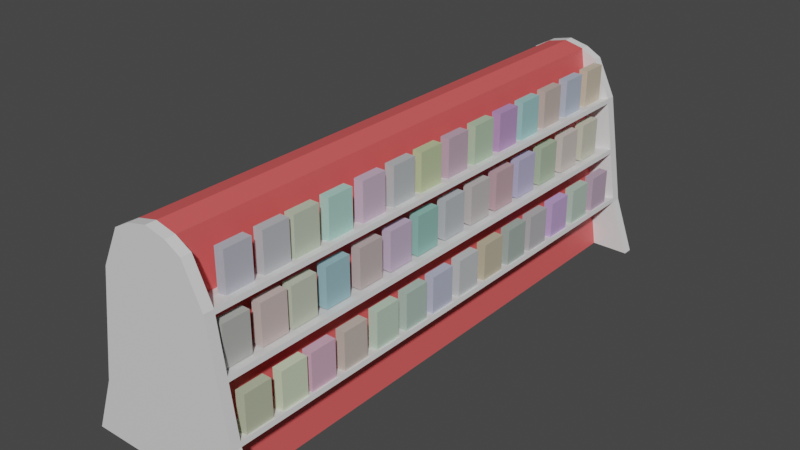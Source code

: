 # Source: aisle_01.blend  (saved by Blender 3.3.6; exported with 4.5.12 LTS)
import bpy
from mathutils import Matrix  # noqa: F401  (used for matrix-valued properties, if any)

bpy.ops.wm.read_factory_settings(use_empty=True)
scene = bpy.context.scene
scene.name = 'Scene'

# ---- collections
col_collection = bpy.data.collections.new('Collection'); scene.collection.children.link(col_collection)

# ---- materials (node trees are filled in below, after node groups)
mat_red = bpy.data.materials.new('Red')
mat_red.alpha_threshold = 0.0
mat_red.use_transparent_shadow = False
mat_red.roughness = 0.5
mat_red.line_color = (0.0, 0.0, 0.0, 1.0)
mat_white = bpy.data.materials.new('White')
mat_white.use_transparent_shadow = False
mat_material = bpy.data.materials.new('Material')
mat_material.use_transparent_shadow = False

# ---- material node trees
mat_red.use_nodes = True; mat_red.node_tree.nodes.clear()
_N = mat_red.node_tree.nodes; _L = mat_red.node_tree.links
n0 = _N.new('ShaderNodeOutputMaterial'); n0.name = 'Material Output'; n0.location = (300, 300)
n1 = _N.new('ShaderNodeBsdfPrincipled'); n1.name = 'Principled BSDF'; n1.location = (10, 300)
n1.distribution = 'GGX'
n1.subsurface_method = 'RANDOM_WALK_SKIN'
n1.inputs[0].default_value = (0.8, 0.1081, 0.1081, 1.0)
n1.inputs[3].default_value = 1.45
n1.inputs[27].default_value = (0.0, 0.0, 0.0, 1.0)
n1.inputs[28].default_value = 1.0
_L.new(n1.outputs[0], n0.inputs[0])
n0.is_active_output = True
mat_white.use_nodes = True; mat_white.node_tree.nodes.clear()
_N = mat_white.node_tree.nodes; _L = mat_white.node_tree.links
n0 = _N.new('ShaderNodeBsdfPrincipled'); n0.name = 'Principled BSDF'; n0.location = (10, 300)
n0.distribution = 'GGX'
n0.subsurface_method = 'RANDOM_WALK_SKIN'
n0.inputs[3].default_value = 1.45
n0.inputs[27].default_value = (0.0, 0.0, 0.0, 1.0)
n0.inputs[28].default_value = 1.0
n1 = _N.new('ShaderNodeOutputMaterial'); n1.name = 'Material Output'; n1.location = (300, 300)
_L.new(n0.outputs[0], n1.inputs[0])
n1.is_active_output = True
mat_material.use_nodes = True; mat_material.node_tree.nodes.clear()
_N = mat_material.node_tree.nodes; _L = mat_material.node_tree.links
n0 = _N.new('ShaderNodeBsdfPrincipled'); n0.name = 'Principled BSDF'; n0.location = (10, 300)
n0.distribution = 'GGX'
n0.subsurface_method = 'RANDOM_WALK_SKIN'
n0.inputs[3].default_value = 1.45
n0.inputs[27].default_value = (0.0, 0.0, 0.0, 1.0)
n0.inputs[28].default_value = 1.0
n1 = _N.new('ShaderNodeOutputMaterial'); n1.name = 'Material Output'; n1.location = (300, 300)
n2 = _N.new('ShaderNodeObjectInfo'); n2.name = 'Object Info'; n2.location = (-509, 145)
n3 = _N.new('ShaderNodeTexNoise'); n3.name = 'Noise Texture'; n3.location = (-271, 211)
_L.new(n0.outputs[0], n1.inputs[0])
_L.new(n3.outputs[1], n0.inputs[0])
_L.new(n2.outputs[0], n3.inputs[0])
n1.is_active_output = True

# ---- world
world_world = bpy.data.worlds.new('World'); scene.world = world_world
world_world.use_nodes = True; world_world.node_tree.nodes.clear()
_N = world_world.node_tree.nodes; _L = world_world.node_tree.links
n0 = _N.new('ShaderNodeOutputWorld'); n0.name = 'World Output'; n0.location = (300, 300)
n1 = _N.new('ShaderNodeBackground'); n1.name = 'Background'; n1.location = (10, 300)
n1.inputs[0].default_value = (0.05088, 0.05088, 0.05088, 1.0)
_L.new(n1.outputs[0], n0.inputs[0])
n0.is_active_output = True
world_world.color = (0.05088, 0.05088, 0.05088)
world_world.use_sun_shadow = False
world_world.sun_shadow_jitter_overblur = 0.0

# ---- meshes
me_cube_001 = bpy.data.meshes.new('Cube.001')
me_cube_001.from_pydata([(1.019, 5.0, 2.12), (1.032, 5.0, 2.035), (1.175, 5.0, 1.12), (1.188, 5.0, 1.035), (1.0, -5.0, -1.0), (0.375, -5.0, 3.0), (1.0, 5.0, -1.0), (0.375, 5.0, 3.0), (0.0, 5.0, -1.0), (0.0, 5.0, 3.088), (0.0, -5.0, -1.0), (0.0, -5.0, 3.088), (1.344, 5.0, 0.0347), (1.019, -5.0, 2.12), (1.331, -5.0, 0.1197), (0.5379, -5.0, 1.958), (0.5246, -5.0, 2.042), (0.8504, 5.0, -0.04249), (0.8371, 5.0, 0.04249), (0.6941, 5.0, 0.9575), (0.6809, 5.0, 1.042), (0.5379, 5.0, 1.958), (0.5246, 5.0, 2.042), (0.6941, -5.0, 0.9575), (0.6809, -5.0, 1.042), (0.8504, -5.0, -0.04249), (0.8371, -5.0, 0.04249), (1.331, 5.0, 0.1197), (1.175, -5.0, 1.12), (1.344, -5.187, 0.0347), (1.344, -5.0, 0.0347), (1.175, -5.187, 1.12), (1.188, -5.0, 1.035), (1.032, -5.0, 2.035), (1.175, 5.187, 1.12), (1.331, 5.187, 0.1197), (0.0, 5.187, 3.088), (0.375, 5.187, 3.0), (0.0, -5.187, -1.0), (1.0, -5.187, -1.0), (1.0, 5.187, -1.0), (0.0, 5.187, -1.0), (0.375, -5.187, 3.0), (0.0, -5.187, 3.088), (0.8504, -5.187, -0.04249), (0.8371, -5.187, 0.04249), (0.0, -5.187, 0.0425), (0.0, -5.187, -0.0425), (0.6941, -5.187, 0.9575), (0.6809, -5.187, 1.042), (0.0, -5.187, 1.042), (0.0, -5.187, 0.9575), (0.5379, -5.187, 1.958), (0.5246, -5.187, 2.042), (0.0, -5.187, 2.042), (0.0, -5.187, 1.958), (0.8504, 5.187, -0.04249), (0.8371, 5.187, 0.04249), (0.6941, 5.187, 0.9575), (0.6809, 5.187, 1.042), (0.5379, 5.187, 1.958), (0.5246, 5.187, 2.042), (0.0, 5.187, -0.0425), (0.0, 5.187, 0.0425), (0.0, 5.187, 0.9575), (0.0, 5.187, 1.042), (0.0, 5.187, 1.958), (0.0, 5.187, 2.042), (1.032, -5.187, 2.035), (1.344, 5.187, 0.0347), (1.331, -5.187, 0.1197), (1.188, -5.187, 1.035), (1.718, 5.187, -1.0), (1.718, 5.0, -1.0), (1.718, -5.187, -1.0), (1.718, -5.0, -1.0), (1.019, -5.187, 2.12), (0.6679, -5.0, 2.836), (0.6679, -5.187, 2.836), (0.6679, 5.187, 2.836), (0.6679, 5.0, 2.836), (1.019, 5.187, 2.12), (1.188, 5.187, 1.035), (1.032, 5.187, 2.035)], [], [(26, 23, 32, 14), (61, 37, 79, 81), (19, 18, 27, 3), (22, 7, 5, 16), (8, 6, 4, 10), (60, 61, 81, 83), (7, 9, 11, 5), (45, 44, 29, 70), (9, 7, 37, 36), (27, 14, 30, 12), (58, 59, 34, 82), (6, 17, 25, 4), (18, 19, 23, 26), (7, 22, 0, 80), (15, 16, 13, 33), (5, 11, 43, 42), (42, 53, 76, 78), (19, 20, 2, 3), (21, 22, 0, 1), (56, 57, 35, 69), (6, 8, 41, 40), (52, 49, 31, 68), (20, 21, 15, 24), (2, 28, 32, 3), (0, 13, 33, 1), (17, 18, 27, 12), (22, 16, 13, 0), (20, 24, 28, 2), (18, 26, 14, 27), (15, 21, 1, 33), (26, 25, 30, 14), (23, 19, 3, 32), (25, 17, 12, 30), (65, 66, 60, 59), (45, 48, 51, 46), (63, 64, 58, 57), (39, 44, 47, 38), (41, 62, 56, 40), (49, 52, 55, 50), (53, 42, 43, 54), (67, 36, 37, 61), (45, 46, 47, 44), (49, 50, 51, 48), (53, 54, 55, 52), (63, 57, 56, 62), (65, 59, 58, 64), (67, 61, 60, 66), (10, 4, 39, 38), (37, 7, 80, 79), (59, 60, 83, 34), (16, 5, 77, 13), (1, 2, 34, 83), (2, 3, 82, 34), (75, 30, 29, 74), (30, 14, 70, 29), (12, 73, 72, 69), (27, 12, 69, 35), (14, 32, 71, 70), (3, 27, 35, 82), (80, 0, 81, 79), (33, 13, 76, 68), (13, 77, 78, 76), (32, 28, 31, 71), (28, 33, 68, 31), (0, 1, 83, 81), (6, 40, 72, 73), (49, 48, 71, 31), (57, 58, 82, 35), (17, 6, 73, 12), (39, 4, 75, 74), (48, 45, 70, 71), (4, 25, 30, 75), (5, 42, 78, 77), (40, 56, 69, 72), (21, 20, 2, 1), (53, 52, 68, 76), (44, 39, 74, 29), (23, 24, 28, 32), (24, 15, 33, 28)])
me_cube_001.polygons.foreach_set('material_index', [1, 1, 1, 0, 0, 1, 0, 1, 1, 1, 1, 0, 0, 1, 0, 1, 1, 0, 0, 1, 0, 1, 0, 1, 1, 0, 1, 1, 1, 1, 0, 1, 1, 1, 1, 1, 1, 1, 1, 1, 1, 1, 1, 1, 1, 1, 1, 0, 1, 1, 1, 1, 1, 1, 1, 1, 1, 1, 1, 1, 1, 1, 1, 1, 1, 0, 1, 1, 1, 0, 1, 1, 1, 1, 1, 1, 1, 0, 1])
_uv = me_cube_001.uv_layers.new(name='UVMap')
_uv.uv.foreach_set('vector', [0.4402, 0.75, 0.4973, 0.75, 0.4973, 0.75, 0.4402, 0.75, 0.5652, 0.5, 0.625, 0.5, 0.6122, 0.5, 0.5652, 0.5, 0.4973, 0.5, 0.4402, 0.5, 0.4402, 0.5, 0.4973, 0.5, 0.5652, 0.5, 0.625, 0.5, 0.625, 0.75, 0.5652, 0.75, 0.25, 0.5, 0.375, 0.5, 0.375, 0.75, 0.25, 0.75, 0.5598, 0.5, 0.5652, 0.5, 0.5652, 0.5, 0.5598, 0.5, 0.625, 0.5, 0.75, 0.5, 0.75, 0.75, 0.625, 0.75, 0.4402, 0.75, 0.4348, 0.75, 0.4348, 0.75, 0.4402, 0.75, 0.75, 0.5, 0.625, 0.5, 0.625, 0.5, 0.75, 0.5, 0.4402, 0.5, 0.4402, 0.75, 0.4348, 0.75, 0.4348, 0.5, 0.4973, 0.5, 0.5027, 0.5, 0.5027, 0.5, 0.4973, 0.5, 0.375, 0.5, 0.4348, 0.5, 0.4348, 0.75, 0.375, 0.75, 0.4402, 0.5, 0.4973, 0.5, 0.4973, 0.75, 0.4402, 0.75, 0.625, 0.5, 0.5652, 0.5, 0.5652, 0.5, 0.6122, 0.5, 0.5598, 0.75, 0.5652, 0.75, 0.5652, 0.75, 0.5598, 0.75, 0.625, 0.75, 0.75, 0.75, 0.75, 0.75, 0.625, 0.75, 0.625, 0.75, 0.5652, 0.75, 0.5652, 0.75, 0.6122, 0.75, 0.4973, 0.5, 0.5027, 0.5, 0.5027, 0.5, 0.4973, 0.5, 0.5598, 0.5, 0.5652, 0.5, 0.5652, 0.5, 0.5598, 0.5, 0.4348, 0.5, 0.4402, 0.5, 0.4402, 0.5, 0.4348, 0.5, 0.375, 0.5, 0.25, 0.5, 0.25, 0.5, 0.375, 0.5, 0.5598, 0.75, 0.5027, 0.75, 0.5027, 0.75, 0.5598, 0.75, 0.5027, 0.5, 0.5598, 0.5, 0.5598, 0.75, 0.5027, 0.75, 0.5027, 0.5, 0.5027, 0.75, 0.4973, 0.75, 0.4973, 0.5, 0.5652, 0.5, 0.5652, 0.75, 0.5598, 0.75, 0.5598, 0.5, 0.4348, 0.5, 0.4402, 0.5, 0.4402, 0.5, 0.4348, 0.5, 0.5652, 0.5, 0.5652, 0.75, 0.5652, 0.75, 0.5652, 0.5, 0.5027, 0.5, 0.5027, 0.75, 0.5027, 0.75, 0.5027, 0.5, 0.4402, 0.5, 0.4402, 0.75, 0.4402, 0.75, 0.4402, 0.5, 0.5598, 0.75, 0.5598, 0.5, 0.5598, 0.5, 0.5598, 0.75, 0.4402, 0.75, 0.4348, 0.75, 0.4348, 0.75, 0.4402, 0.75, 0.4973, 0.75, 0.4973, 0.5, 0.4973, 0.5, 0.4973, 0.75, 0.4348, 0.75, 0.4348, 0.5, 0.4348, 0.5, 0.4348, 0.75, 0.5027, 0.375, 0.5598, 0.375, 0.5598, 0.5, 0.5027, 0.5, 0.4402, 0.75, 0.4973, 0.75, 0.4973, 0.875, 0.4402, 0.875, 0.4402, 0.375, 0.4973, 0.375, 0.4973, 0.5, 0.4402, 0.5, 0.375, 0.75, 0.4348, 0.75, 0.4348, 0.875, 0.375, 0.875, 0.375, 0.375, 0.4348, 0.375, 0.4348, 0.5, 0.375, 0.5, 0.5027, 0.75, 0.5598, 0.75, 0.5598, 0.875, 0.5027, 0.875, 0.5652, 0.75, 0.625, 0.75, 0.625, 0.875, 0.5652, 0.875, 0.5652, 0.375, 0.625, 0.375, 0.625, 0.5, 0.5652, 0.5, 0.4402, 0.75, 0.4402, 0.875, 0.4348, 0.875, 0.4348, 0.75, 0.5027, 0.75, 0.5027, 0.875, 0.4973, 0.875, 0.4973, 0.75, 0.5652, 0.75, 0.5652, 0.875, 0.5598, 0.875, 0.5598, 0.75, 0.4402, 0.375, 0.4402, 0.5, 0.4348, 0.5, 0.4348, 0.375, 0.5027, 0.375, 0.5027, 0.5, 0.4973, 0.5, 0.4973, 0.375, 0.5652, 0.375, 0.5652, 0.5, 0.5598, 0.5, 0.5598, 0.375, 0.25, 0.75, 0.375, 0.75, 0.375, 0.75, 0.25, 0.75, 0.625, 0.5, 0.625, 0.5, 0.6122, 0.5, 0.6122, 0.5, 0.5027, 0.5, 0.5598, 0.5, 0.5598, 0.5, 0.5027, 0.5, 0.5652, 0.75, 0.625, 0.75, 0.6122, 0.75, 0.5652, 0.75, 0.5598, 0.5, 0.5027, 0.5, 0.5027, 0.5, 0.5598, 0.5, 0.5027, 0.5, 0.4973, 0.5, 0.4973, 0.5, 0.5027, 0.5, 0.375, 0.75, 0.4348, 0.75, 0.4348, 0.75, 0.375, 0.75, 0.4348, 0.75, 0.4402, 0.75, 0.4402, 0.75, 0.4348, 0.75, 0.4348, 0.5, 0.375, 0.5, 0.375, 0.5, 0.4348, 0.5, 0.4402, 0.5, 0.4348, 0.5, 0.4348, 0.5, 0.4402, 0.5, 0.4402, 0.75, 0.4973, 0.75, 0.4973, 0.75, 0.4402, 0.75, 0.4973, 0.5, 0.4402, 0.5, 0.4402, 0.5, 0.4973, 0.5, 0.6122, 0.5, 0.5652, 0.5, 0.5652, 0.5, 0.6122, 0.5, 0.5598, 0.75, 0.5652, 0.75, 0.5652, 0.75, 0.5598, 0.75, 0.5652, 0.75, 0.6122, 0.75, 0.6122, 0.75, 0.5652, 0.75, 0.4973, 0.75, 0.5027, 0.75, 0.5027, 0.75, 0.4973, 0.75, 0.5027, 0.75, 0.5598, 0.75, 0.5598, 0.75, 0.5027, 0.75, 0.5652, 0.5, 0.5598, 0.5, 0.5598, 0.5, 0.5652, 0.5, 0.375, 0.5, 0.375, 0.5, 0.375, 0.5, 0.375, 0.5, 0.5027, 0.75, 0.4973, 0.75, 0.4973, 0.75, 0.5027, 0.75, 0.4402, 0.5, 0.4973, 0.5, 0.4973, 0.5, 0.4402, 0.5, 0.4348, 0.5, 0.375, 0.5, 0.375, 0.5, 0.4348, 0.5, 0.375, 0.75, 0.375, 0.75, 0.375, 0.75, 0.375, 0.75, 0.4973, 0.75, 0.4402, 0.75, 0.4402, 0.75, 0.4973, 0.75, 0.375, 0.75, 0.4348, 0.75, 0.4348, 0.75, 0.375, 0.75, 0.625, 0.75, 0.625, 0.75, 0.6122, 0.75, 0.6122, 0.75, 0.375, 0.5, 0.4348, 0.5, 0.4348, 0.5, 0.375, 0.5, 0.5598, 0.5, 0.5027, 0.5, 0.5027, 0.5, 0.5598, 0.5, 0.5652, 0.75, 0.5598, 0.75, 0.5598, 0.75, 0.5652, 0.75, 0.4348, 0.75, 0.375, 0.75, 0.375, 0.75, 0.4348, 0.75, 0.4973, 0.75, 0.5027, 0.75, 0.5027, 0.75, 0.4973, 0.75, 0.5027, 0.75, 0.5598, 0.75, 0.5598, 0.75, 0.5027, 0.75])
me_cube_001.materials.append(mat_red)
me_cube_001.materials.append(mat_white)
me_cube_001.update()
me_cube_002 = bpy.data.meshes.new('Cube.002')
me_cube_002.from_pydata([(-0.08861, -0.2559, -0.3592), (-0.08861, -0.2559, 0.3592), (-0.08861, 0.2559, -0.3592), (-0.08861, 0.2559, 0.3592), (0.08861, -0.2559, -0.3592), (0.08861, -0.2559, 0.3592), (0.08861, 0.2559, -0.3592), (0.08861, 0.2559, 0.3592)], [], [(0, 1, 3, 2), (2, 3, 7, 6), (6, 7, 5, 4), (4, 5, 1, 0), (2, 6, 4, 0), (7, 3, 1, 5)])
_uv = me_cube_002.uv_layers.new(name='UVMap')
_uv.uv.foreach_set('vector', [0.375, 0.0, 0.625, 0.0, 0.625, 0.25, 0.375, 0.25, 0.375, 0.25, 0.625, 0.25, 0.625, 0.5, 0.375, 0.5, 0.375, 0.5, 0.625, 0.5, 0.625, 0.75, 0.375, 0.75, 0.375, 0.75, 0.625, 0.75, 0.625, 1.0, 0.375, 1.0, 0.125, 0.5, 0.375, 0.5, 0.375, 0.75, 0.125, 0.75, 0.625, 0.5, 0.875, 0.5, 0.875, 0.75, 0.625, 0.75])
me_cube_002.materials.append(mat_material)
me_cube_002.update()
me_cube_003 = bpy.data.meshes.new('Cube.003')
me_cube_003.from_pydata([(-0.08861, -0.2559, -0.3592), (-0.08861, -0.2559, 0.3592), (-0.08861, 0.2559, -0.3592), (-0.08861, 0.2559, 0.3592), (0.08861, -0.2559, -0.3592), (0.08861, -0.2559, 0.3592), (0.08861, 0.2559, -0.3592), (0.08861, 0.2559, 0.3592)], [], [(0, 1, 3, 2), (2, 3, 7, 6), (6, 7, 5, 4), (4, 5, 1, 0), (2, 6, 4, 0), (7, 3, 1, 5)])
_uv = me_cube_003.uv_layers.new(name='UVMap')
_uv.uv.foreach_set('vector', [0.375, 0.0, 0.625, 0.0, 0.625, 0.25, 0.375, 0.25, 0.375, 0.25, 0.625, 0.25, 0.625, 0.5, 0.375, 0.5, 0.375, 0.5, 0.625, 0.5, 0.625, 0.75, 0.375, 0.75, 0.375, 0.75, 0.625, 0.75, 0.625, 1.0, 0.375, 1.0, 0.125, 0.5, 0.375, 0.5, 0.375, 0.75, 0.125, 0.75, 0.625, 0.5, 0.875, 0.5, 0.875, 0.75, 0.625, 0.75])
me_cube_003.materials.append(mat_material)
me_cube_003.update()
me_cube_004 = bpy.data.meshes.new('Cube.004')
me_cube_004.from_pydata([(-0.08861, -0.2559, -0.3592), (-0.08861, -0.2559, 0.3592), (-0.08861, 0.2559, -0.3592), (-0.08861, 0.2559, 0.3592), (0.08861, -0.2559, -0.3592), (0.08861, -0.2559, 0.3592), (0.08861, 0.2559, -0.3592), (0.08861, 0.2559, 0.3592)], [], [(0, 1, 3, 2), (2, 3, 7, 6), (6, 7, 5, 4), (4, 5, 1, 0), (2, 6, 4, 0), (7, 3, 1, 5)])
_uv = me_cube_004.uv_layers.new(name='UVMap')
_uv.uv.foreach_set('vector', [0.375, 0.0, 0.625, 0.0, 0.625, 0.25, 0.375, 0.25, 0.375, 0.25, 0.625, 0.25, 0.625, 0.5, 0.375, 0.5, 0.375, 0.5, 0.625, 0.5, 0.625, 0.75, 0.375, 0.75, 0.375, 0.75, 0.625, 0.75, 0.625, 1.0, 0.375, 1.0, 0.125, 0.5, 0.375, 0.5, 0.375, 0.75, 0.125, 0.75, 0.625, 0.5, 0.875, 0.5, 0.875, 0.75, 0.625, 0.75])
me_cube_004.materials.append(mat_material)
me_cube_004.update()
me_cube_005 = bpy.data.meshes.new('Cube.005')
me_cube_005.from_pydata([(-0.08861, -0.2559, -0.3592), (-0.08861, -0.2559, 0.3592), (-0.08861, 0.2559, -0.3592), (-0.08861, 0.2559, 0.3592), (0.08861, -0.2559, -0.3592), (0.08861, -0.2559, 0.3592), (0.08861, 0.2559, -0.3592), (0.08861, 0.2559, 0.3592)], [], [(0, 1, 3, 2), (2, 3, 7, 6), (6, 7, 5, 4), (4, 5, 1, 0), (2, 6, 4, 0), (7, 3, 1, 5)])
_uv = me_cube_005.uv_layers.new(name='UVMap')
_uv.uv.foreach_set('vector', [0.375, 0.0, 0.625, 0.0, 0.625, 0.25, 0.375, 0.25, 0.375, 0.25, 0.625, 0.25, 0.625, 0.5, 0.375, 0.5, 0.375, 0.5, 0.625, 0.5, 0.625, 0.75, 0.375, 0.75, 0.375, 0.75, 0.625, 0.75, 0.625, 1.0, 0.375, 1.0, 0.125, 0.5, 0.375, 0.5, 0.375, 0.75, 0.125, 0.75, 0.625, 0.5, 0.875, 0.5, 0.875, 0.75, 0.625, 0.75])
me_cube_005.materials.append(mat_material)
me_cube_005.update()
me_cube_006 = bpy.data.meshes.new('Cube.006')
me_cube_006.from_pydata([(-0.08861, -0.2559, -0.3592), (-0.08861, -0.2559, 0.3592), (-0.08861, 0.2559, -0.3592), (-0.08861, 0.2559, 0.3592), (0.08861, -0.2559, -0.3592), (0.08861, -0.2559, 0.3592), (0.08861, 0.2559, -0.3592), (0.08861, 0.2559, 0.3592)], [], [(0, 1, 3, 2), (2, 3, 7, 6), (6, 7, 5, 4), (4, 5, 1, 0), (2, 6, 4, 0), (7, 3, 1, 5)])
_uv = me_cube_006.uv_layers.new(name='UVMap')
_uv.uv.foreach_set('vector', [0.375, 0.0, 0.625, 0.0, 0.625, 0.25, 0.375, 0.25, 0.375, 0.25, 0.625, 0.25, 0.625, 0.5, 0.375, 0.5, 0.375, 0.5, 0.625, 0.5, 0.625, 0.75, 0.375, 0.75, 0.375, 0.75, 0.625, 0.75, 0.625, 1.0, 0.375, 1.0, 0.125, 0.5, 0.375, 0.5, 0.375, 0.75, 0.125, 0.75, 0.625, 0.5, 0.875, 0.5, 0.875, 0.75, 0.625, 0.75])
me_cube_006.materials.append(mat_material)
me_cube_006.update()
me_cube_007 = bpy.data.meshes.new('Cube.007')
me_cube_007.from_pydata([(-0.08861, -0.2559, -0.3592), (-0.08861, -0.2559, 0.3592), (-0.08861, 0.2559, -0.3592), (-0.08861, 0.2559, 0.3592), (0.08861, -0.2559, -0.3592), (0.08861, -0.2559, 0.3592), (0.08861, 0.2559, -0.3592), (0.08861, 0.2559, 0.3592)], [], [(0, 1, 3, 2), (2, 3, 7, 6), (6, 7, 5, 4), (4, 5, 1, 0), (2, 6, 4, 0), (7, 3, 1, 5)])
_uv = me_cube_007.uv_layers.new(name='UVMap')
_uv.uv.foreach_set('vector', [0.375, 0.0, 0.625, 0.0, 0.625, 0.25, 0.375, 0.25, 0.375, 0.25, 0.625, 0.25, 0.625, 0.5, 0.375, 0.5, 0.375, 0.5, 0.625, 0.5, 0.625, 0.75, 0.375, 0.75, 0.375, 0.75, 0.625, 0.75, 0.625, 1.0, 0.375, 1.0, 0.125, 0.5, 0.375, 0.5, 0.375, 0.75, 0.125, 0.75, 0.625, 0.5, 0.875, 0.5, 0.875, 0.75, 0.625, 0.75])
me_cube_007.materials.append(mat_material)
me_cube_007.update()
me_cube_008 = bpy.data.meshes.new('Cube.008')
me_cube_008.from_pydata([(-0.08861, -0.2559, -0.3592), (-0.08861, -0.2559, 0.3592), (-0.08861, 0.2559, -0.3592), (-0.08861, 0.2559, 0.3592), (0.08861, -0.2559, -0.3592), (0.08861, -0.2559, 0.3592), (0.08861, 0.2559, -0.3592), (0.08861, 0.2559, 0.3592)], [], [(0, 1, 3, 2), (2, 3, 7, 6), (6, 7, 5, 4), (4, 5, 1, 0), (2, 6, 4, 0), (7, 3, 1, 5)])
_uv = me_cube_008.uv_layers.new(name='UVMap')
_uv.uv.foreach_set('vector', [0.375, 0.0, 0.625, 0.0, 0.625, 0.25, 0.375, 0.25, 0.375, 0.25, 0.625, 0.25, 0.625, 0.5, 0.375, 0.5, 0.375, 0.5, 0.625, 0.5, 0.625, 0.75, 0.375, 0.75, 0.375, 0.75, 0.625, 0.75, 0.625, 1.0, 0.375, 1.0, 0.125, 0.5, 0.375, 0.5, 0.375, 0.75, 0.125, 0.75, 0.625, 0.5, 0.875, 0.5, 0.875, 0.75, 0.625, 0.75])
me_cube_008.materials.append(mat_material)
me_cube_008.update()
me_cube_009 = bpy.data.meshes.new('Cube.009')
me_cube_009.from_pydata([(-0.08861, -0.2559, -0.3592), (-0.08861, -0.2559, 0.3592), (-0.08861, 0.2559, -0.3592), (-0.08861, 0.2559, 0.3592), (0.08861, -0.2559, -0.3592), (0.08861, -0.2559, 0.3592), (0.08861, 0.2559, -0.3592), (0.08861, 0.2559, 0.3592)], [], [(0, 1, 3, 2), (2, 3, 7, 6), (6, 7, 5, 4), (4, 5, 1, 0), (2, 6, 4, 0), (7, 3, 1, 5)])
_uv = me_cube_009.uv_layers.new(name='UVMap')
_uv.uv.foreach_set('vector', [0.375, 0.0, 0.625, 0.0, 0.625, 0.25, 0.375, 0.25, 0.375, 0.25, 0.625, 0.25, 0.625, 0.5, 0.375, 0.5, 0.375, 0.5, 0.625, 0.5, 0.625, 0.75, 0.375, 0.75, 0.375, 0.75, 0.625, 0.75, 0.625, 1.0, 0.375, 1.0, 0.125, 0.5, 0.375, 0.5, 0.375, 0.75, 0.125, 0.75, 0.625, 0.5, 0.875, 0.5, 0.875, 0.75, 0.625, 0.75])
me_cube_009.materials.append(mat_material)
me_cube_009.update()
me_cube_010 = bpy.data.meshes.new('Cube.010')
me_cube_010.from_pydata([(-0.08861, -0.2559, -0.3592), (-0.08861, -0.2559, 0.3592), (-0.08861, 0.2559, -0.3592), (-0.08861, 0.2559, 0.3592), (0.08861, -0.2559, -0.3592), (0.08861, -0.2559, 0.3592), (0.08861, 0.2559, -0.3592), (0.08861, 0.2559, 0.3592)], [], [(0, 1, 3, 2), (2, 3, 7, 6), (6, 7, 5, 4), (4, 5, 1, 0), (2, 6, 4, 0), (7, 3, 1, 5)])
_uv = me_cube_010.uv_layers.new(name='UVMap')
_uv.uv.foreach_set('vector', [0.375, 0.0, 0.625, 0.0, 0.625, 0.25, 0.375, 0.25, 0.375, 0.25, 0.625, 0.25, 0.625, 0.5, 0.375, 0.5, 0.375, 0.5, 0.625, 0.5, 0.625, 0.75, 0.375, 0.75, 0.375, 0.75, 0.625, 0.75, 0.625, 1.0, 0.375, 1.0, 0.125, 0.5, 0.375, 0.5, 0.375, 0.75, 0.125, 0.75, 0.625, 0.5, 0.875, 0.5, 0.875, 0.75, 0.625, 0.75])
me_cube_010.materials.append(mat_material)
me_cube_010.update()
me_cube_011 = bpy.data.meshes.new('Cube.011')
me_cube_011.from_pydata([(-0.08861, -0.2559, -0.3592), (-0.08861, -0.2559, 0.3592), (-0.08861, 0.2559, -0.3592), (-0.08861, 0.2559, 0.3592), (0.08861, -0.2559, -0.3592), (0.08861, -0.2559, 0.3592), (0.08861, 0.2559, -0.3592), (0.08861, 0.2559, 0.3592)], [], [(0, 1, 3, 2), (2, 3, 7, 6), (6, 7, 5, 4), (4, 5, 1, 0), (2, 6, 4, 0), (7, 3, 1, 5)])
_uv = me_cube_011.uv_layers.new(name='UVMap')
_uv.uv.foreach_set('vector', [0.375, 0.0, 0.625, 0.0, 0.625, 0.25, 0.375, 0.25, 0.375, 0.25, 0.625, 0.25, 0.625, 0.5, 0.375, 0.5, 0.375, 0.5, 0.625, 0.5, 0.625, 0.75, 0.375, 0.75, 0.375, 0.75, 0.625, 0.75, 0.625, 1.0, 0.375, 1.0, 0.125, 0.5, 0.375, 0.5, 0.375, 0.75, 0.125, 0.75, 0.625, 0.5, 0.875, 0.5, 0.875, 0.75, 0.625, 0.75])
me_cube_011.materials.append(mat_material)
me_cube_011.update()
me_cube_012 = bpy.data.meshes.new('Cube.012')
me_cube_012.from_pydata([(-0.08861, -0.2559, -0.3592), (-0.08861, -0.2559, 0.3592), (-0.08861, 0.2559, -0.3592), (-0.08861, 0.2559, 0.3592), (0.08861, -0.2559, -0.3592), (0.08861, -0.2559, 0.3592), (0.08861, 0.2559, -0.3592), (0.08861, 0.2559, 0.3592)], [], [(0, 1, 3, 2), (2, 3, 7, 6), (6, 7, 5, 4), (4, 5, 1, 0), (2, 6, 4, 0), (7, 3, 1, 5)])
_uv = me_cube_012.uv_layers.new(name='UVMap')
_uv.uv.foreach_set('vector', [0.375, 0.0, 0.625, 0.0, 0.625, 0.25, 0.375, 0.25, 0.375, 0.25, 0.625, 0.25, 0.625, 0.5, 0.375, 0.5, 0.375, 0.5, 0.625, 0.5, 0.625, 0.75, 0.375, 0.75, 0.375, 0.75, 0.625, 0.75, 0.625, 1.0, 0.375, 1.0, 0.125, 0.5, 0.375, 0.5, 0.375, 0.75, 0.125, 0.75, 0.625, 0.5, 0.875, 0.5, 0.875, 0.75, 0.625, 0.75])
me_cube_012.materials.append(mat_material)
me_cube_012.update()
me_cube_013 = bpy.data.meshes.new('Cube.013')
me_cube_013.from_pydata([(-0.08861, -0.2559, -0.3592), (-0.08861, -0.2559, 0.3592), (-0.08861, 0.2559, -0.3592), (-0.08861, 0.2559, 0.3592), (0.08861, -0.2559, -0.3592), (0.08861, -0.2559, 0.3592), (0.08861, 0.2559, -0.3592), (0.08861, 0.2559, 0.3592)], [], [(0, 1, 3, 2), (2, 3, 7, 6), (6, 7, 5, 4), (4, 5, 1, 0), (2, 6, 4, 0), (7, 3, 1, 5)])
_uv = me_cube_013.uv_layers.new(name='UVMap')
_uv.uv.foreach_set('vector', [0.375, 0.0, 0.625, 0.0, 0.625, 0.25, 0.375, 0.25, 0.375, 0.25, 0.625, 0.25, 0.625, 0.5, 0.375, 0.5, 0.375, 0.5, 0.625, 0.5, 0.625, 0.75, 0.375, 0.75, 0.375, 0.75, 0.625, 0.75, 0.625, 1.0, 0.375, 1.0, 0.125, 0.5, 0.375, 0.5, 0.375, 0.75, 0.125, 0.75, 0.625, 0.5, 0.875, 0.5, 0.875, 0.75, 0.625, 0.75])
me_cube_013.materials.append(mat_material)
me_cube_013.update()
me_cube_014 = bpy.data.meshes.new('Cube.014')
me_cube_014.from_pydata([(-0.08861, -0.2559, -0.3592), (-0.08861, -0.2559, 0.3592), (-0.08861, 0.2559, -0.3592), (-0.08861, 0.2559, 0.3592), (0.08861, -0.2559, -0.3592), (0.08861, -0.2559, 0.3592), (0.08861, 0.2559, -0.3592), (0.08861, 0.2559, 0.3592)], [], [(0, 1, 3, 2), (2, 3, 7, 6), (6, 7, 5, 4), (4, 5, 1, 0), (2, 6, 4, 0), (7, 3, 1, 5)])
_uv = me_cube_014.uv_layers.new(name='UVMap')
_uv.uv.foreach_set('vector', [0.375, 0.0, 0.625, 0.0, 0.625, 0.25, 0.375, 0.25, 0.375, 0.25, 0.625, 0.25, 0.625, 0.5, 0.375, 0.5, 0.375, 0.5, 0.625, 0.5, 0.625, 0.75, 0.375, 0.75, 0.375, 0.75, 0.625, 0.75, 0.625, 1.0, 0.375, 1.0, 0.125, 0.5, 0.375, 0.5, 0.375, 0.75, 0.125, 0.75, 0.625, 0.5, 0.875, 0.5, 0.875, 0.75, 0.625, 0.75])
me_cube_014.materials.append(mat_material)
me_cube_014.update()
me_cube_015 = bpy.data.meshes.new('Cube.015')
me_cube_015.from_pydata([(-0.08861, -0.2559, -0.3592), (-0.08861, -0.2559, 0.3592), (-0.08861, 0.2559, -0.3592), (-0.08861, 0.2559, 0.3592), (0.08861, -0.2559, -0.3592), (0.08861, -0.2559, 0.3592), (0.08861, 0.2559, -0.3592), (0.08861, 0.2559, 0.3592)], [], [(0, 1, 3, 2), (2, 3, 7, 6), (6, 7, 5, 4), (4, 5, 1, 0), (2, 6, 4, 0), (7, 3, 1, 5)])
_uv = me_cube_015.uv_layers.new(name='UVMap')
_uv.uv.foreach_set('vector', [0.375, 0.0, 0.625, 0.0, 0.625, 0.25, 0.375, 0.25, 0.375, 0.25, 0.625, 0.25, 0.625, 0.5, 0.375, 0.5, 0.375, 0.5, 0.625, 0.5, 0.625, 0.75, 0.375, 0.75, 0.375, 0.75, 0.625, 0.75, 0.625, 1.0, 0.375, 1.0, 0.125, 0.5, 0.375, 0.5, 0.375, 0.75, 0.125, 0.75, 0.625, 0.5, 0.875, 0.5, 0.875, 0.75, 0.625, 0.75])
me_cube_015.materials.append(mat_material)
me_cube_015.update()
me_cube_016 = bpy.data.meshes.new('Cube.016')
me_cube_016.from_pydata([(-0.08861, -0.2559, -0.3592), (-0.08861, -0.2559, 0.3592), (-0.08861, 0.2559, -0.3592), (-0.08861, 0.2559, 0.3592), (0.08861, -0.2559, -0.3592), (0.08861, -0.2559, 0.3592), (0.08861, 0.2559, -0.3592), (0.08861, 0.2559, 0.3592)], [], [(0, 1, 3, 2), (2, 3, 7, 6), (6, 7, 5, 4), (4, 5, 1, 0), (2, 6, 4, 0), (7, 3, 1, 5)])
_uv = me_cube_016.uv_layers.new(name='UVMap')
_uv.uv.foreach_set('vector', [0.375, 0.0, 0.625, 0.0, 0.625, 0.25, 0.375, 0.25, 0.375, 0.25, 0.625, 0.25, 0.625, 0.5, 0.375, 0.5, 0.375, 0.5, 0.625, 0.5, 0.625, 0.75, 0.375, 0.75, 0.375, 0.75, 0.625, 0.75, 0.625, 1.0, 0.375, 1.0, 0.125, 0.5, 0.375, 0.5, 0.375, 0.75, 0.125, 0.75, 0.625, 0.5, 0.875, 0.5, 0.875, 0.75, 0.625, 0.75])
me_cube_016.materials.append(mat_material)
me_cube_016.update()
me_cube_017 = bpy.data.meshes.new('Cube.017')
me_cube_017.from_pydata([(-0.08861, -0.2559, -0.3592), (-0.08861, -0.2559, 0.3592), (-0.08861, 0.2559, -0.3592), (-0.08861, 0.2559, 0.3592), (0.08861, -0.2559, -0.3592), (0.08861, -0.2559, 0.3592), (0.08861, 0.2559, -0.3592), (0.08861, 0.2559, 0.3592)], [], [(0, 1, 3, 2), (2, 3, 7, 6), (6, 7, 5, 4), (4, 5, 1, 0), (2, 6, 4, 0), (7, 3, 1, 5)])
_uv = me_cube_017.uv_layers.new(name='UVMap')
_uv.uv.foreach_set('vector', [0.375, 0.0, 0.625, 0.0, 0.625, 0.25, 0.375, 0.25, 0.375, 0.25, 0.625, 0.25, 0.625, 0.5, 0.375, 0.5, 0.375, 0.5, 0.625, 0.5, 0.625, 0.75, 0.375, 0.75, 0.375, 0.75, 0.625, 0.75, 0.625, 1.0, 0.375, 1.0, 0.125, 0.5, 0.375, 0.5, 0.375, 0.75, 0.125, 0.75, 0.625, 0.5, 0.875, 0.5, 0.875, 0.75, 0.625, 0.75])
me_cube_017.materials.append(mat_material)
me_cube_017.update()
me_cube_018 = bpy.data.meshes.new('Cube.018')
me_cube_018.from_pydata([(-0.08861, -0.2559, -0.3592), (-0.08861, -0.2559, 0.3592), (-0.08861, 0.2559, -0.3592), (-0.08861, 0.2559, 0.3592), (0.08861, -0.2559, -0.3592), (0.08861, -0.2559, 0.3592), (0.08861, 0.2559, -0.3592), (0.08861, 0.2559, 0.3592)], [], [(0, 1, 3, 2), (2, 3, 7, 6), (6, 7, 5, 4), (4, 5, 1, 0), (2, 6, 4, 0), (7, 3, 1, 5)])
_uv = me_cube_018.uv_layers.new(name='UVMap')
_uv.uv.foreach_set('vector', [0.375, 0.0, 0.625, 0.0, 0.625, 0.25, 0.375, 0.25, 0.375, 0.25, 0.625, 0.25, 0.625, 0.5, 0.375, 0.5, 0.375, 0.5, 0.625, 0.5, 0.625, 0.75, 0.375, 0.75, 0.375, 0.75, 0.625, 0.75, 0.625, 1.0, 0.375, 1.0, 0.125, 0.5, 0.375, 0.5, 0.375, 0.75, 0.125, 0.75, 0.625, 0.5, 0.875, 0.5, 0.875, 0.75, 0.625, 0.75])
me_cube_018.materials.append(mat_material)
me_cube_018.update()
me_cube_019 = bpy.data.meshes.new('Cube.019')
me_cube_019.from_pydata([(-0.08861, -0.2559, -0.3592), (-0.08861, -0.2559, 0.3592), (-0.08861, 0.2559, -0.3592), (-0.08861, 0.2559, 0.3592), (0.08861, -0.2559, -0.3592), (0.08861, -0.2559, 0.3592), (0.08861, 0.2559, -0.3592), (0.08861, 0.2559, 0.3592)], [], [(0, 1, 3, 2), (2, 3, 7, 6), (6, 7, 5, 4), (4, 5, 1, 0), (2, 6, 4, 0), (7, 3, 1, 5)])
_uv = me_cube_019.uv_layers.new(name='UVMap')
_uv.uv.foreach_set('vector', [0.375, 0.0, 0.625, 0.0, 0.625, 0.25, 0.375, 0.25, 0.375, 0.25, 0.625, 0.25, 0.625, 0.5, 0.375, 0.5, 0.375, 0.5, 0.625, 0.5, 0.625, 0.75, 0.375, 0.75, 0.375, 0.75, 0.625, 0.75, 0.625, 1.0, 0.375, 1.0, 0.125, 0.5, 0.375, 0.5, 0.375, 0.75, 0.125, 0.75, 0.625, 0.5, 0.875, 0.5, 0.875, 0.75, 0.625, 0.75])
me_cube_019.materials.append(mat_material)
me_cube_019.update()
me_cube_020 = bpy.data.meshes.new('Cube.020')
me_cube_020.from_pydata([(-0.08861, -0.2559, -0.3592), (-0.08861, -0.2559, 0.3592), (-0.08861, 0.2559, -0.3592), (-0.08861, 0.2559, 0.3592), (0.08861, -0.2559, -0.3592), (0.08861, -0.2559, 0.3592), (0.08861, 0.2559, -0.3592), (0.08861, 0.2559, 0.3592)], [], [(0, 1, 3, 2), (2, 3, 7, 6), (6, 7, 5, 4), (4, 5, 1, 0), (2, 6, 4, 0), (7, 3, 1, 5)])
_uv = me_cube_020.uv_layers.new(name='UVMap')
_uv.uv.foreach_set('vector', [0.375, 0.0, 0.625, 0.0, 0.625, 0.25, 0.375, 0.25, 0.375, 0.25, 0.625, 0.25, 0.625, 0.5, 0.375, 0.5, 0.375, 0.5, 0.625, 0.5, 0.625, 0.75, 0.375, 0.75, 0.375, 0.75, 0.625, 0.75, 0.625, 1.0, 0.375, 1.0, 0.125, 0.5, 0.375, 0.5, 0.375, 0.75, 0.125, 0.75, 0.625, 0.5, 0.875, 0.5, 0.875, 0.75, 0.625, 0.75])
me_cube_020.materials.append(mat_material)
me_cube_020.update()
me_cube_021 = bpy.data.meshes.new('Cube.021')
me_cube_021.from_pydata([(-0.08861, -0.2559, -0.3592), (-0.08861, -0.2559, 0.3592), (-0.08861, 0.2559, -0.3592), (-0.08861, 0.2559, 0.3592), (0.08861, -0.2559, -0.3592), (0.08861, -0.2559, 0.3592), (0.08861, 0.2559, -0.3592), (0.08861, 0.2559, 0.3592)], [], [(0, 1, 3, 2), (2, 3, 7, 6), (6, 7, 5, 4), (4, 5, 1, 0), (2, 6, 4, 0), (7, 3, 1, 5)])
_uv = me_cube_021.uv_layers.new(name='UVMap')
_uv.uv.foreach_set('vector', [0.375, 0.0, 0.625, 0.0, 0.625, 0.25, 0.375, 0.25, 0.375, 0.25, 0.625, 0.25, 0.625, 0.5, 0.375, 0.5, 0.375, 0.5, 0.625, 0.5, 0.625, 0.75, 0.375, 0.75, 0.375, 0.75, 0.625, 0.75, 0.625, 1.0, 0.375, 1.0, 0.125, 0.5, 0.375, 0.5, 0.375, 0.75, 0.125, 0.75, 0.625, 0.5, 0.875, 0.5, 0.875, 0.75, 0.625, 0.75])
me_cube_021.materials.append(mat_material)
me_cube_021.update()
me_cube_022 = bpy.data.meshes.new('Cube.022')
me_cube_022.from_pydata([(-0.08861, -0.2559, -0.3592), (-0.08861, -0.2559, 0.3592), (-0.08861, 0.2559, -0.3592), (-0.08861, 0.2559, 0.3592), (0.08861, -0.2559, -0.3592), (0.08861, -0.2559, 0.3592), (0.08861, 0.2559, -0.3592), (0.08861, 0.2559, 0.3592)], [], [(0, 1, 3, 2), (2, 3, 7, 6), (6, 7, 5, 4), (4, 5, 1, 0), (2, 6, 4, 0), (7, 3, 1, 5)])
_uv = me_cube_022.uv_layers.new(name='UVMap')
_uv.uv.foreach_set('vector', [0.375, 0.0, 0.625, 0.0, 0.625, 0.25, 0.375, 0.25, 0.375, 0.25, 0.625, 0.25, 0.625, 0.5, 0.375, 0.5, 0.375, 0.5, 0.625, 0.5, 0.625, 0.75, 0.375, 0.75, 0.375, 0.75, 0.625, 0.75, 0.625, 1.0, 0.375, 1.0, 0.125, 0.5, 0.375, 0.5, 0.375, 0.75, 0.125, 0.75, 0.625, 0.5, 0.875, 0.5, 0.875, 0.75, 0.625, 0.75])
me_cube_022.materials.append(mat_material)
me_cube_022.update()
me_cube_023 = bpy.data.meshes.new('Cube.023')
me_cube_023.from_pydata([(-0.08861, -0.2559, -0.3592), (-0.08861, -0.2559, 0.3592), (-0.08861, 0.2559, -0.3592), (-0.08861, 0.2559, 0.3592), (0.08861, -0.2559, -0.3592), (0.08861, -0.2559, 0.3592), (0.08861, 0.2559, -0.3592), (0.08861, 0.2559, 0.3592)], [], [(0, 1, 3, 2), (2, 3, 7, 6), (6, 7, 5, 4), (4, 5, 1, 0), (2, 6, 4, 0), (7, 3, 1, 5)])
_uv = me_cube_023.uv_layers.new(name='UVMap')
_uv.uv.foreach_set('vector', [0.375, 0.0, 0.625, 0.0, 0.625, 0.25, 0.375, 0.25, 0.375, 0.25, 0.625, 0.25, 0.625, 0.5, 0.375, 0.5, 0.375, 0.5, 0.625, 0.5, 0.625, 0.75, 0.375, 0.75, 0.375, 0.75, 0.625, 0.75, 0.625, 1.0, 0.375, 1.0, 0.125, 0.5, 0.375, 0.5, 0.375, 0.75, 0.125, 0.75, 0.625, 0.5, 0.875, 0.5, 0.875, 0.75, 0.625, 0.75])
me_cube_023.materials.append(mat_material)
me_cube_023.update()
me_cube_024 = bpy.data.meshes.new('Cube.024')
me_cube_024.from_pydata([(-0.08861, -0.2559, -0.3592), (-0.08861, -0.2559, 0.3592), (-0.08861, 0.2559, -0.3592), (-0.08861, 0.2559, 0.3592), (0.08861, -0.2559, -0.3592), (0.08861, -0.2559, 0.3592), (0.08861, 0.2559, -0.3592), (0.08861, 0.2559, 0.3592)], [], [(0, 1, 3, 2), (2, 3, 7, 6), (6, 7, 5, 4), (4, 5, 1, 0), (2, 6, 4, 0), (7, 3, 1, 5)])
_uv = me_cube_024.uv_layers.new(name='UVMap')
_uv.uv.foreach_set('vector', [0.375, 0.0, 0.625, 0.0, 0.625, 0.25, 0.375, 0.25, 0.375, 0.25, 0.625, 0.25, 0.625, 0.5, 0.375, 0.5, 0.375, 0.5, 0.625, 0.5, 0.625, 0.75, 0.375, 0.75, 0.375, 0.75, 0.625, 0.75, 0.625, 1.0, 0.375, 1.0, 0.125, 0.5, 0.375, 0.5, 0.375, 0.75, 0.125, 0.75, 0.625, 0.5, 0.875, 0.5, 0.875, 0.75, 0.625, 0.75])
me_cube_024.materials.append(mat_material)
me_cube_024.update()
me_cube_025 = bpy.data.meshes.new('Cube.025')
me_cube_025.from_pydata([(-0.08861, -0.2559, -0.3592), (-0.08861, -0.2559, 0.3592), (-0.08861, 0.2559, -0.3592), (-0.08861, 0.2559, 0.3592), (0.08861, -0.2559, -0.3592), (0.08861, -0.2559, 0.3592), (0.08861, 0.2559, -0.3592), (0.08861, 0.2559, 0.3592)], [], [(0, 1, 3, 2), (2, 3, 7, 6), (6, 7, 5, 4), (4, 5, 1, 0), (2, 6, 4, 0), (7, 3, 1, 5)])
_uv = me_cube_025.uv_layers.new(name='UVMap')
_uv.uv.foreach_set('vector', [0.375, 0.0, 0.625, 0.0, 0.625, 0.25, 0.375, 0.25, 0.375, 0.25, 0.625, 0.25, 0.625, 0.5, 0.375, 0.5, 0.375, 0.5, 0.625, 0.5, 0.625, 0.75, 0.375, 0.75, 0.375, 0.75, 0.625, 0.75, 0.625, 1.0, 0.375, 1.0, 0.125, 0.5, 0.375, 0.5, 0.375, 0.75, 0.125, 0.75, 0.625, 0.5, 0.875, 0.5, 0.875, 0.75, 0.625, 0.75])
me_cube_025.materials.append(mat_material)
me_cube_025.update()
me_cube_026 = bpy.data.meshes.new('Cube.026')
me_cube_026.from_pydata([(-0.08861, -0.2559, -0.3592), (-0.08861, -0.2559, 0.3592), (-0.08861, 0.2559, -0.3592), (-0.08861, 0.2559, 0.3592), (0.08861, -0.2559, -0.3592), (0.08861, -0.2559, 0.3592), (0.08861, 0.2559, -0.3592), (0.08861, 0.2559, 0.3592)], [], [(0, 1, 3, 2), (2, 3, 7, 6), (6, 7, 5, 4), (4, 5, 1, 0), (2, 6, 4, 0), (7, 3, 1, 5)])
_uv = me_cube_026.uv_layers.new(name='UVMap')
_uv.uv.foreach_set('vector', [0.375, 0.0, 0.625, 0.0, 0.625, 0.25, 0.375, 0.25, 0.375, 0.25, 0.625, 0.25, 0.625, 0.5, 0.375, 0.5, 0.375, 0.5, 0.625, 0.5, 0.625, 0.75, 0.375, 0.75, 0.375, 0.75, 0.625, 0.75, 0.625, 1.0, 0.375, 1.0, 0.125, 0.5, 0.375, 0.5, 0.375, 0.75, 0.125, 0.75, 0.625, 0.5, 0.875, 0.5, 0.875, 0.75, 0.625, 0.75])
me_cube_026.materials.append(mat_material)
me_cube_026.update()
me_cube_027 = bpy.data.meshes.new('Cube.027')
me_cube_027.from_pydata([(-0.08861, -0.2559, -0.3592), (-0.08861, -0.2559, 0.3592), (-0.08861, 0.2559, -0.3592), (-0.08861, 0.2559, 0.3592), (0.08861, -0.2559, -0.3592), (0.08861, -0.2559, 0.3592), (0.08861, 0.2559, -0.3592), (0.08861, 0.2559, 0.3592)], [], [(0, 1, 3, 2), (2, 3, 7, 6), (6, 7, 5, 4), (4, 5, 1, 0), (2, 6, 4, 0), (7, 3, 1, 5)])
_uv = me_cube_027.uv_layers.new(name='UVMap')
_uv.uv.foreach_set('vector', [0.375, 0.0, 0.625, 0.0, 0.625, 0.25, 0.375, 0.25, 0.375, 0.25, 0.625, 0.25, 0.625, 0.5, 0.375, 0.5, 0.375, 0.5, 0.625, 0.5, 0.625, 0.75, 0.375, 0.75, 0.375, 0.75, 0.625, 0.75, 0.625, 1.0, 0.375, 1.0, 0.125, 0.5, 0.375, 0.5, 0.375, 0.75, 0.125, 0.75, 0.625, 0.5, 0.875, 0.5, 0.875, 0.75, 0.625, 0.75])
me_cube_027.materials.append(mat_material)
me_cube_027.update()
me_cube_028 = bpy.data.meshes.new('Cube.028')
me_cube_028.from_pydata([(-0.08861, -0.2559, -0.3592), (-0.08861, -0.2559, 0.3592), (-0.08861, 0.2559, -0.3592), (-0.08861, 0.2559, 0.3592), (0.08861, -0.2559, -0.3592), (0.08861, -0.2559, 0.3592), (0.08861, 0.2559, -0.3592), (0.08861, 0.2559, 0.3592)], [], [(0, 1, 3, 2), (2, 3, 7, 6), (6, 7, 5, 4), (4, 5, 1, 0), (2, 6, 4, 0), (7, 3, 1, 5)])
_uv = me_cube_028.uv_layers.new(name='UVMap')
_uv.uv.foreach_set('vector', [0.375, 0.0, 0.625, 0.0, 0.625, 0.25, 0.375, 0.25, 0.375, 0.25, 0.625, 0.25, 0.625, 0.5, 0.375, 0.5, 0.375, 0.5, 0.625, 0.5, 0.625, 0.75, 0.375, 0.75, 0.375, 0.75, 0.625, 0.75, 0.625, 1.0, 0.375, 1.0, 0.125, 0.5, 0.375, 0.5, 0.375, 0.75, 0.125, 0.75, 0.625, 0.5, 0.875, 0.5, 0.875, 0.75, 0.625, 0.75])
me_cube_028.materials.append(mat_material)
me_cube_028.update()
me_cube_029 = bpy.data.meshes.new('Cube.029')
me_cube_029.from_pydata([(-0.08861, -0.2559, -0.3592), (-0.08861, -0.2559, 0.3592), (-0.08861, 0.2559, -0.3592), (-0.08861, 0.2559, 0.3592), (0.08861, -0.2559, -0.3592), (0.08861, -0.2559, 0.3592), (0.08861, 0.2559, -0.3592), (0.08861, 0.2559, 0.3592)], [], [(0, 1, 3, 2), (2, 3, 7, 6), (6, 7, 5, 4), (4, 5, 1, 0), (2, 6, 4, 0), (7, 3, 1, 5)])
_uv = me_cube_029.uv_layers.new(name='UVMap')
_uv.uv.foreach_set('vector', [0.375, 0.0, 0.625, 0.0, 0.625, 0.25, 0.375, 0.25, 0.375, 0.25, 0.625, 0.25, 0.625, 0.5, 0.375, 0.5, 0.375, 0.5, 0.625, 0.5, 0.625, 0.75, 0.375, 0.75, 0.375, 0.75, 0.625, 0.75, 0.625, 1.0, 0.375, 1.0, 0.125, 0.5, 0.375, 0.5, 0.375, 0.75, 0.125, 0.75, 0.625, 0.5, 0.875, 0.5, 0.875, 0.75, 0.625, 0.75])
me_cube_029.materials.append(mat_material)
me_cube_029.update()
me_cube_030 = bpy.data.meshes.new('Cube.030')
me_cube_030.from_pydata([(-0.08861, -0.2559, -0.3592), (-0.08861, -0.2559, 0.3592), (-0.08861, 0.2559, -0.3592), (-0.08861, 0.2559, 0.3592), (0.08861, -0.2559, -0.3592), (0.08861, -0.2559, 0.3592), (0.08861, 0.2559, -0.3592), (0.08861, 0.2559, 0.3592)], [], [(0, 1, 3, 2), (2, 3, 7, 6), (6, 7, 5, 4), (4, 5, 1, 0), (2, 6, 4, 0), (7, 3, 1, 5)])
_uv = me_cube_030.uv_layers.new(name='UVMap')
_uv.uv.foreach_set('vector', [0.375, 0.0, 0.625, 0.0, 0.625, 0.25, 0.375, 0.25, 0.375, 0.25, 0.625, 0.25, 0.625, 0.5, 0.375, 0.5, 0.375, 0.5, 0.625, 0.5, 0.625, 0.75, 0.375, 0.75, 0.375, 0.75, 0.625, 0.75, 0.625, 1.0, 0.375, 1.0, 0.125, 0.5, 0.375, 0.5, 0.375, 0.75, 0.125, 0.75, 0.625, 0.5, 0.875, 0.5, 0.875, 0.75, 0.625, 0.75])
me_cube_030.materials.append(mat_material)
me_cube_030.update()
me_cube_031 = bpy.data.meshes.new('Cube.031')
me_cube_031.from_pydata([(-0.08861, -0.2559, -0.3592), (-0.08861, -0.2559, 0.3592), (-0.08861, 0.2559, -0.3592), (-0.08861, 0.2559, 0.3592), (0.08861, -0.2559, -0.3592), (0.08861, -0.2559, 0.3592), (0.08861, 0.2559, -0.3592), (0.08861, 0.2559, 0.3592)], [], [(0, 1, 3, 2), (2, 3, 7, 6), (6, 7, 5, 4), (4, 5, 1, 0), (2, 6, 4, 0), (7, 3, 1, 5)])
_uv = me_cube_031.uv_layers.new(name='UVMap')
_uv.uv.foreach_set('vector', [0.375, 0.0, 0.625, 0.0, 0.625, 0.25, 0.375, 0.25, 0.375, 0.25, 0.625, 0.25, 0.625, 0.5, 0.375, 0.5, 0.375, 0.5, 0.625, 0.5, 0.625, 0.75, 0.375, 0.75, 0.375, 0.75, 0.625, 0.75, 0.625, 1.0, 0.375, 1.0, 0.125, 0.5, 0.375, 0.5, 0.375, 0.75, 0.125, 0.75, 0.625, 0.5, 0.875, 0.5, 0.875, 0.75, 0.625, 0.75])
me_cube_031.materials.append(mat_material)
me_cube_031.update()
me_cube_032 = bpy.data.meshes.new('Cube.032')
me_cube_032.from_pydata([(-0.08861, -0.2559, -0.3592), (-0.08861, -0.2559, 0.3592), (-0.08861, 0.2559, -0.3592), (-0.08861, 0.2559, 0.3592), (0.08861, -0.2559, -0.3592), (0.08861, -0.2559, 0.3592), (0.08861, 0.2559, -0.3592), (0.08861, 0.2559, 0.3592)], [], [(0, 1, 3, 2), (2, 3, 7, 6), (6, 7, 5, 4), (4, 5, 1, 0), (2, 6, 4, 0), (7, 3, 1, 5)])
_uv = me_cube_032.uv_layers.new(name='UVMap')
_uv.uv.foreach_set('vector', [0.375, 0.0, 0.625, 0.0, 0.625, 0.25, 0.375, 0.25, 0.375, 0.25, 0.625, 0.25, 0.625, 0.5, 0.375, 0.5, 0.375, 0.5, 0.625, 0.5, 0.625, 0.75, 0.375, 0.75, 0.375, 0.75, 0.625, 0.75, 0.625, 1.0, 0.375, 1.0, 0.125, 0.5, 0.375, 0.5, 0.375, 0.75, 0.125, 0.75, 0.625, 0.5, 0.875, 0.5, 0.875, 0.75, 0.625, 0.75])
me_cube_032.materials.append(mat_material)
me_cube_032.update()
me_cube_033 = bpy.data.meshes.new('Cube.033')
me_cube_033.from_pydata([(-0.08861, -0.2559, -0.3592), (-0.08861, -0.2559, 0.3592), (-0.08861, 0.2559, -0.3592), (-0.08861, 0.2559, 0.3592), (0.08861, -0.2559, -0.3592), (0.08861, -0.2559, 0.3592), (0.08861, 0.2559, -0.3592), (0.08861, 0.2559, 0.3592)], [], [(0, 1, 3, 2), (2, 3, 7, 6), (6, 7, 5, 4), (4, 5, 1, 0), (2, 6, 4, 0), (7, 3, 1, 5)])
_uv = me_cube_033.uv_layers.new(name='UVMap')
_uv.uv.foreach_set('vector', [0.375, 0.0, 0.625, 0.0, 0.625, 0.25, 0.375, 0.25, 0.375, 0.25, 0.625, 0.25, 0.625, 0.5, 0.375, 0.5, 0.375, 0.5, 0.625, 0.5, 0.625, 0.75, 0.375, 0.75, 0.375, 0.75, 0.625, 0.75, 0.625, 1.0, 0.375, 1.0, 0.125, 0.5, 0.375, 0.5, 0.375, 0.75, 0.125, 0.75, 0.625, 0.5, 0.875, 0.5, 0.875, 0.75, 0.625, 0.75])
me_cube_033.materials.append(mat_material)
me_cube_033.update()
me_cube_034 = bpy.data.meshes.new('Cube.034')
me_cube_034.from_pydata([(-0.08861, -0.2559, -0.3592), (-0.08861, -0.2559, 0.3592), (-0.08861, 0.2559, -0.3592), (-0.08861, 0.2559, 0.3592), (0.08861, -0.2559, -0.3592), (0.08861, -0.2559, 0.3592), (0.08861, 0.2559, -0.3592), (0.08861, 0.2559, 0.3592)], [], [(0, 1, 3, 2), (2, 3, 7, 6), (6, 7, 5, 4), (4, 5, 1, 0), (2, 6, 4, 0), (7, 3, 1, 5)])
_uv = me_cube_034.uv_layers.new(name='UVMap')
_uv.uv.foreach_set('vector', [0.375, 0.0, 0.625, 0.0, 0.625, 0.25, 0.375, 0.25, 0.375, 0.25, 0.625, 0.25, 0.625, 0.5, 0.375, 0.5, 0.375, 0.5, 0.625, 0.5, 0.625, 0.75, 0.375, 0.75, 0.375, 0.75, 0.625, 0.75, 0.625, 1.0, 0.375, 1.0, 0.125, 0.5, 0.375, 0.5, 0.375, 0.75, 0.125, 0.75, 0.625, 0.5, 0.875, 0.5, 0.875, 0.75, 0.625, 0.75])
me_cube_034.materials.append(mat_material)
me_cube_034.update()
me_cube_035 = bpy.data.meshes.new('Cube.035')
me_cube_035.from_pydata([(-0.08861, -0.2559, -0.3592), (-0.08861, -0.2559, 0.3592), (-0.08861, 0.2559, -0.3592), (-0.08861, 0.2559, 0.3592), (0.08861, -0.2559, -0.3592), (0.08861, -0.2559, 0.3592), (0.08861, 0.2559, -0.3592), (0.08861, 0.2559, 0.3592)], [], [(0, 1, 3, 2), (2, 3, 7, 6), (6, 7, 5, 4), (4, 5, 1, 0), (2, 6, 4, 0), (7, 3, 1, 5)])
_uv = me_cube_035.uv_layers.new(name='UVMap')
_uv.uv.foreach_set('vector', [0.375, 0.0, 0.625, 0.0, 0.625, 0.25, 0.375, 0.25, 0.375, 0.25, 0.625, 0.25, 0.625, 0.5, 0.375, 0.5, 0.375, 0.5, 0.625, 0.5, 0.625, 0.75, 0.375, 0.75, 0.375, 0.75, 0.625, 0.75, 0.625, 1.0, 0.375, 1.0, 0.125, 0.5, 0.375, 0.5, 0.375, 0.75, 0.125, 0.75, 0.625, 0.5, 0.875, 0.5, 0.875, 0.75, 0.625, 0.75])
me_cube_035.materials.append(mat_material)
me_cube_035.update()
me_cube_036 = bpy.data.meshes.new('Cube.036')
me_cube_036.from_pydata([(-0.08861, -0.2559, -0.3592), (-0.08861, -0.2559, 0.3592), (-0.08861, 0.2559, -0.3592), (-0.08861, 0.2559, 0.3592), (0.08861, -0.2559, -0.3592), (0.08861, -0.2559, 0.3592), (0.08861, 0.2559, -0.3592), (0.08861, 0.2559, 0.3592)], [], [(0, 1, 3, 2), (2, 3, 7, 6), (6, 7, 5, 4), (4, 5, 1, 0), (2, 6, 4, 0), (7, 3, 1, 5)])
_uv = me_cube_036.uv_layers.new(name='UVMap')
_uv.uv.foreach_set('vector', [0.375, 0.0, 0.625, 0.0, 0.625, 0.25, 0.375, 0.25, 0.375, 0.25, 0.625, 0.25, 0.625, 0.5, 0.375, 0.5, 0.375, 0.5, 0.625, 0.5, 0.625, 0.75, 0.375, 0.75, 0.375, 0.75, 0.625, 0.75, 0.625, 1.0, 0.375, 1.0, 0.125, 0.5, 0.375, 0.5, 0.375, 0.75, 0.125, 0.75, 0.625, 0.5, 0.875, 0.5, 0.875, 0.75, 0.625, 0.75])
me_cube_036.materials.append(mat_material)
me_cube_036.update()
me_cube_037 = bpy.data.meshes.new('Cube.037')
me_cube_037.from_pydata([(-0.08861, -0.2559, -0.3592), (-0.08861, -0.2559, 0.3592), (-0.08861, 0.2559, -0.3592), (-0.08861, 0.2559, 0.3592), (0.08861, -0.2559, -0.3592), (0.08861, -0.2559, 0.3592), (0.08861, 0.2559, -0.3592), (0.08861, 0.2559, 0.3592)], [], [(0, 1, 3, 2), (2, 3, 7, 6), (6, 7, 5, 4), (4, 5, 1, 0), (2, 6, 4, 0), (7, 3, 1, 5)])
_uv = me_cube_037.uv_layers.new(name='UVMap')
_uv.uv.foreach_set('vector', [0.375, 0.0, 0.625, 0.0, 0.625, 0.25, 0.375, 0.25, 0.375, 0.25, 0.625, 0.25, 0.625, 0.5, 0.375, 0.5, 0.375, 0.5, 0.625, 0.5, 0.625, 0.75, 0.375, 0.75, 0.375, 0.75, 0.625, 0.75, 0.625, 1.0, 0.375, 1.0, 0.125, 0.5, 0.375, 0.5, 0.375, 0.75, 0.125, 0.75, 0.625, 0.5, 0.875, 0.5, 0.875, 0.75, 0.625, 0.75])
me_cube_037.materials.append(mat_material)
me_cube_037.update()
me_cube_038 = bpy.data.meshes.new('Cube.038')
me_cube_038.from_pydata([(-0.08861, -0.2559, -0.3592), (-0.08861, -0.2559, 0.3592), (-0.08861, 0.2559, -0.3592), (-0.08861, 0.2559, 0.3592), (0.08861, -0.2559, -0.3592), (0.08861, -0.2559, 0.3592), (0.08861, 0.2559, -0.3592), (0.08861, 0.2559, 0.3592)], [], [(0, 1, 3, 2), (2, 3, 7, 6), (6, 7, 5, 4), (4, 5, 1, 0), (2, 6, 4, 0), (7, 3, 1, 5)])
_uv = me_cube_038.uv_layers.new(name='UVMap')
_uv.uv.foreach_set('vector', [0.375, 0.0, 0.625, 0.0, 0.625, 0.25, 0.375, 0.25, 0.375, 0.25, 0.625, 0.25, 0.625, 0.5, 0.375, 0.5, 0.375, 0.5, 0.625, 0.5, 0.625, 0.75, 0.375, 0.75, 0.375, 0.75, 0.625, 0.75, 0.625, 1.0, 0.375, 1.0, 0.125, 0.5, 0.375, 0.5, 0.375, 0.75, 0.125, 0.75, 0.625, 0.5, 0.875, 0.5, 0.875, 0.75, 0.625, 0.75])
me_cube_038.materials.append(mat_material)
me_cube_038.update()
me_cube_039 = bpy.data.meshes.new('Cube.039')
me_cube_039.from_pydata([(-0.08861, -0.2559, -0.3592), (-0.08861, -0.2559, 0.3592), (-0.08861, 0.2559, -0.3592), (-0.08861, 0.2559, 0.3592), (0.08861, -0.2559, -0.3592), (0.08861, -0.2559, 0.3592), (0.08861, 0.2559, -0.3592), (0.08861, 0.2559, 0.3592)], [], [(0, 1, 3, 2), (2, 3, 7, 6), (6, 7, 5, 4), (4, 5, 1, 0), (2, 6, 4, 0), (7, 3, 1, 5)])
_uv = me_cube_039.uv_layers.new(name='UVMap')
_uv.uv.foreach_set('vector', [0.375, 0.0, 0.625, 0.0, 0.625, 0.25, 0.375, 0.25, 0.375, 0.25, 0.625, 0.25, 0.625, 0.5, 0.375, 0.5, 0.375, 0.5, 0.625, 0.5, 0.625, 0.75, 0.375, 0.75, 0.375, 0.75, 0.625, 0.75, 0.625, 1.0, 0.375, 1.0, 0.125, 0.5, 0.375, 0.5, 0.375, 0.75, 0.125, 0.75, 0.625, 0.5, 0.875, 0.5, 0.875, 0.75, 0.625, 0.75])
me_cube_039.materials.append(mat_material)
me_cube_039.update()
me_cube_040 = bpy.data.meshes.new('Cube.040')
me_cube_040.from_pydata([(-0.08861, -0.2559, -0.3592), (-0.08861, -0.2559, 0.3592), (-0.08861, 0.2559, -0.3592), (-0.08861, 0.2559, 0.3592), (0.08861, -0.2559, -0.3592), (0.08861, -0.2559, 0.3592), (0.08861, 0.2559, -0.3592), (0.08861, 0.2559, 0.3592)], [], [(0, 1, 3, 2), (2, 3, 7, 6), (6, 7, 5, 4), (4, 5, 1, 0), (2, 6, 4, 0), (7, 3, 1, 5)])
_uv = me_cube_040.uv_layers.new(name='UVMap')
_uv.uv.foreach_set('vector', [0.375, 0.0, 0.625, 0.0, 0.625, 0.25, 0.375, 0.25, 0.375, 0.25, 0.625, 0.25, 0.625, 0.5, 0.375, 0.5, 0.375, 0.5, 0.625, 0.5, 0.625, 0.75, 0.375, 0.75, 0.375, 0.75, 0.625, 0.75, 0.625, 1.0, 0.375, 1.0, 0.125, 0.5, 0.375, 0.5, 0.375, 0.75, 0.125, 0.75, 0.625, 0.5, 0.875, 0.5, 0.875, 0.75, 0.625, 0.75])
me_cube_040.materials.append(mat_material)
me_cube_040.update()
me_cube_041 = bpy.data.meshes.new('Cube.041')
me_cube_041.from_pydata([(-0.08861, -0.2559, -0.3592), (-0.08861, -0.2559, 0.3592), (-0.08861, 0.2559, -0.3592), (-0.08861, 0.2559, 0.3592), (0.08861, -0.2559, -0.3592), (0.08861, -0.2559, 0.3592), (0.08861, 0.2559, -0.3592), (0.08861, 0.2559, 0.3592)], [], [(0, 1, 3, 2), (2, 3, 7, 6), (6, 7, 5, 4), (4, 5, 1, 0), (2, 6, 4, 0), (7, 3, 1, 5)])
_uv = me_cube_041.uv_layers.new(name='UVMap')
_uv.uv.foreach_set('vector', [0.375, 0.0, 0.625, 0.0, 0.625, 0.25, 0.375, 0.25, 0.375, 0.25, 0.625, 0.25, 0.625, 0.5, 0.375, 0.5, 0.375, 0.5, 0.625, 0.5, 0.625, 0.75, 0.375, 0.75, 0.375, 0.75, 0.625, 0.75, 0.625, 1.0, 0.375, 1.0, 0.125, 0.5, 0.375, 0.5, 0.375, 0.75, 0.125, 0.75, 0.625, 0.5, 0.875, 0.5, 0.875, 0.75, 0.625, 0.75])
me_cube_041.materials.append(mat_material)
me_cube_041.update()
me_cube_042 = bpy.data.meshes.new('Cube.042')
me_cube_042.from_pydata([(-0.08861, -0.2559, -0.3592), (-0.08861, -0.2559, 0.3592), (-0.08861, 0.2559, -0.3592), (-0.08861, 0.2559, 0.3592), (0.08861, -0.2559, -0.3592), (0.08861, -0.2559, 0.3592), (0.08861, 0.2559, -0.3592), (0.08861, 0.2559, 0.3592)], [], [(0, 1, 3, 2), (2, 3, 7, 6), (6, 7, 5, 4), (4, 5, 1, 0), (2, 6, 4, 0), (7, 3, 1, 5)])
_uv = me_cube_042.uv_layers.new(name='UVMap')
_uv.uv.foreach_set('vector', [0.375, 0.0, 0.625, 0.0, 0.625, 0.25, 0.375, 0.25, 0.375, 0.25, 0.625, 0.25, 0.625, 0.5, 0.375, 0.5, 0.375, 0.5, 0.625, 0.5, 0.625, 0.75, 0.375, 0.75, 0.375, 0.75, 0.625, 0.75, 0.625, 1.0, 0.375, 1.0, 0.125, 0.5, 0.375, 0.5, 0.375, 0.75, 0.125, 0.75, 0.625, 0.5, 0.875, 0.5, 0.875, 0.75, 0.625, 0.75])
me_cube_042.materials.append(mat_material)
me_cube_042.update()
me_cube_043 = bpy.data.meshes.new('Cube.043')
me_cube_043.from_pydata([(-0.08861, -0.2559, -0.3592), (-0.08861, -0.2559, 0.3592), (-0.08861, 0.2559, -0.3592), (-0.08861, 0.2559, 0.3592), (0.08861, -0.2559, -0.3592), (0.08861, -0.2559, 0.3592), (0.08861, 0.2559, -0.3592), (0.08861, 0.2559, 0.3592)], [], [(0, 1, 3, 2), (2, 3, 7, 6), (6, 7, 5, 4), (4, 5, 1, 0), (2, 6, 4, 0), (7, 3, 1, 5)])
_uv = me_cube_043.uv_layers.new(name='UVMap')
_uv.uv.foreach_set('vector', [0.375, 0.0, 0.625, 0.0, 0.625, 0.25, 0.375, 0.25, 0.375, 0.25, 0.625, 0.25, 0.625, 0.5, 0.375, 0.5, 0.375, 0.5, 0.625, 0.5, 0.625, 0.75, 0.375, 0.75, 0.375, 0.75, 0.625, 0.75, 0.625, 1.0, 0.375, 1.0, 0.125, 0.5, 0.375, 0.5, 0.375, 0.75, 0.125, 0.75, 0.625, 0.5, 0.875, 0.5, 0.875, 0.75, 0.625, 0.75])
me_cube_043.materials.append(mat_material)
me_cube_043.update()

# ---- objects
ob_cube = bpy.data.objects.new('Cube', me_cube_001)
ob_cube_001 = bpy.data.objects.new('Cube.001', me_cube_002)
ob_cube_002 = bpy.data.objects.new('Cube.002', me_cube_003)
ob_cube_003 = bpy.data.objects.new('Cube.003', me_cube_004)
ob_cube_004 = bpy.data.objects.new('Cube.004', me_cube_005)
ob_cube_005 = bpy.data.objects.new('Cube.005', me_cube_006)
ob_cube_006 = bpy.data.objects.new('Cube.006', me_cube_007)
ob_cube_007 = bpy.data.objects.new('Cube.007', me_cube_008)
ob_cube_008 = bpy.data.objects.new('Cube.008', me_cube_009)
ob_cube_009 = bpy.data.objects.new('Cube.009', me_cube_010)
ob_cube_010 = bpy.data.objects.new('Cube.010', me_cube_011)
ob_cube_011 = bpy.data.objects.new('Cube.011', me_cube_012)
ob_cube_012 = bpy.data.objects.new('Cube.012', me_cube_013)
ob_cube_013 = bpy.data.objects.new('Cube.013', me_cube_014)
ob_cube_014 = bpy.data.objects.new('Cube.014', me_cube_015)
ob_cube_015 = bpy.data.objects.new('Cube.015', me_cube_016)
ob_cube_016 = bpy.data.objects.new('Cube.016', me_cube_017)
ob_cube_017 = bpy.data.objects.new('Cube.017', me_cube_018)
ob_cube_018 = bpy.data.objects.new('Cube.018', me_cube_019)
ob_cube_019 = bpy.data.objects.new('Cube.019', me_cube_020)
ob_cube_020 = bpy.data.objects.new('Cube.020', me_cube_021)
ob_cube_021 = bpy.data.objects.new('Cube.021', me_cube_022)
ob_cube_022 = bpy.data.objects.new('Cube.022', me_cube_023)
ob_cube_023 = bpy.data.objects.new('Cube.023', me_cube_024)
ob_cube_024 = bpy.data.objects.new('Cube.024', me_cube_025)
ob_cube_025 = bpy.data.objects.new('Cube.025', me_cube_026)
ob_cube_026 = bpy.data.objects.new('Cube.026', me_cube_027)
ob_cube_027 = bpy.data.objects.new('Cube.027', me_cube_028)
ob_cube_028 = bpy.data.objects.new('Cube.028', me_cube_029)
ob_cube_029 = bpy.data.objects.new('Cube.029', me_cube_030)
ob_cube_030 = bpy.data.objects.new('Cube.030', me_cube_031)
ob_cube_031 = bpy.data.objects.new('Cube.031', me_cube_032)
ob_cube_032 = bpy.data.objects.new('Cube.032', me_cube_033)
ob_cube_033 = bpy.data.objects.new('Cube.033', me_cube_034)
ob_cube_034 = bpy.data.objects.new('Cube.034', me_cube_035)
ob_cube_035 = bpy.data.objects.new('Cube.035', me_cube_036)
ob_cube_036 = bpy.data.objects.new('Cube.036', me_cube_037)
ob_cube_037 = bpy.data.objects.new('Cube.037', me_cube_038)
ob_cube_038 = bpy.data.objects.new('Cube.038', me_cube_039)
ob_cube_039 = bpy.data.objects.new('Cube.039', me_cube_040)
ob_cube_040 = bpy.data.objects.new('Cube.040', me_cube_041)
ob_cube_041 = bpy.data.objects.new('Cube.041', me_cube_042)
ob_cube_042 = bpy.data.objects.new('Cube.042', me_cube_043)

# ---- transforms, parenting, visibility, modifiers, constraints
ob_cube.location = (0.0, 0.0, 0.0)
_m = ob_cube.modifiers.new('Mirror', 'MIRROR')
_m.use_clip = True
ob_cube_001.location = (0.9234, -3.34, 1.467)
ob_cube_002.location = (0.9234, -2.632, 1.467)
ob_cube_003.location = (0.9234, -1.891, 1.467)
ob_cube_004.location = (0.9234, -1.183, 1.467)
ob_cube_005.location = (0.9234, -0.5095, 1.467)
ob_cube_006.location = (0.9234, 0.1979, 1.467)
ob_cube_007.location = (0.9234, 0.9118, 1.467)
ob_cube_008.location = (0.9234, 1.619, 1.467)
ob_cube_009.location = (0.9234, 2.29, 1.467)
ob_cube_010.location = (0.9234, 2.998, 1.467)
ob_cube_011.location = (0.9234, 3.714, 1.467)
ob_cube_012.location = (0.9234, 4.421, 1.467)
ob_cube_013.location = (0.9234, -4.643, 1.467)
ob_cube_014.location = (0.9234, -3.936, 1.467)
ob_cube_015.location = (1.196, -3.276, 0.4298)
ob_cube_016.location = (1.196, -2.569, 0.4298)
ob_cube_017.location = (1.196, -1.828, 0.4298)
ob_cube_018.location = (1.196, -1.12, 0.4298)
ob_cube_019.location = (1.196, -0.4462, 0.4298)
ob_cube_020.location = (1.196, 0.2611, 0.4298)
ob_cube_021.location = (1.196, 0.975, 0.4298)
ob_cube_022.location = (1.196, 1.682, 0.4298)
ob_cube_023.location = (1.196, 2.354, 0.4298)
ob_cube_024.location = (1.196, 3.061, 0.4298)
ob_cube_025.location = (1.196, 3.777, 0.4298)
ob_cube_026.location = (1.196, 4.484, 0.4298)
ob_cube_027.location = (1.196, -4.58, 0.4298)
ob_cube_028.location = (1.196, -3.872, 0.4298)
ob_cube_029.location = (0.7743, -3.083, 2.435)
ob_cube_030.location = (0.7743, -2.376, 2.435)
ob_cube_031.location = (0.7743, -1.634, 2.435)
ob_cube_032.location = (0.7743, -0.9266, 2.435)
ob_cube_033.location = (0.7743, -0.2526, 2.435)
ob_cube_034.location = (0.7743, 0.4547, 2.435)
ob_cube_035.location = (0.7743, 1.169, 2.435)
ob_cube_036.location = (0.7743, 1.876, 2.435)
ob_cube_037.location = (0.7743, 2.547, 2.435)
ob_cube_038.location = (0.7743, 3.255, 2.435)
ob_cube_039.location = (0.7743, 3.971, 2.435)
ob_cube_040.location = (0.7743, 4.678, 2.435)
ob_cube_041.location = (0.7743, -4.386, 2.435)
ob_cube_042.location = (0.7743, -3.679, 2.435)

# ---- collection membership
col_collection.objects.link(ob_cube)
col_collection.objects.link(ob_cube_001)
col_collection.objects.link(ob_cube_002)
col_collection.objects.link(ob_cube_003)
col_collection.objects.link(ob_cube_004)
col_collection.objects.link(ob_cube_005)
col_collection.objects.link(ob_cube_006)
col_collection.objects.link(ob_cube_007)
col_collection.objects.link(ob_cube_008)
col_collection.objects.link(ob_cube_009)
col_collection.objects.link(ob_cube_010)
col_collection.objects.link(ob_cube_011)
col_collection.objects.link(ob_cube_012)
col_collection.objects.link(ob_cube_013)
col_collection.objects.link(ob_cube_014)
col_collection.objects.link(ob_cube_015)
col_collection.objects.link(ob_cube_016)
col_collection.objects.link(ob_cube_017)
col_collection.objects.link(ob_cube_018)
col_collection.objects.link(ob_cube_019)
col_collection.objects.link(ob_cube_020)
col_collection.objects.link(ob_cube_021)
col_collection.objects.link(ob_cube_022)
col_collection.objects.link(ob_cube_023)
col_collection.objects.link(ob_cube_024)
col_collection.objects.link(ob_cube_025)
col_collection.objects.link(ob_cube_026)
col_collection.objects.link(ob_cube_027)
col_collection.objects.link(ob_cube_028)
col_collection.objects.link(ob_cube_029)
col_collection.objects.link(ob_cube_030)
col_collection.objects.link(ob_cube_031)
col_collection.objects.link(ob_cube_032)
col_collection.objects.link(ob_cube_033)
col_collection.objects.link(ob_cube_034)
col_collection.objects.link(ob_cube_035)
col_collection.objects.link(ob_cube_036)
col_collection.objects.link(ob_cube_037)
col_collection.objects.link(ob_cube_038)
col_collection.objects.link(ob_cube_039)
col_collection.objects.link(ob_cube_040)
col_collection.objects.link(ob_cube_041)
col_collection.objects.link(ob_cube_042)

# ---- scene / render settings (as saved in the file)
scene.frame_start = 1; scene.frame_end = 250; scene.frame_set(17)
scene.render.engine = 'BLENDER_EEVEE_NEXT'
scene.cycles.sampling_pattern = 'TABULATED_SOBOL'
scene.cycles.use_light_tree = False
scene.eevee.use_gtao = True
scene.eevee.gtao_distance = 0.48
scene.view_settings.view_transform = 'Filmic'
bpy.context.view_layer.update()

# ---- added for rendering (the .blend has no active camera and no usable light): camera, sun
cam_auto = bpy.data.cameras.new('AutoCamera')
cam_auto.lens = 50.0
cam_auto.sensor_width = 36.0
cam_auto.clip_end = 1000.0
ob_auto_camera = bpy.data.objects.new('AutoCamera', cam_auto)
scene.collection.objects.link(ob_auto_camera)
ob_auto_camera.location = (10.7945, -12.9534, 9.67985)
ob_auto_camera.rotation_euler = (1.09748, -7.21219e-08, 0.694738)
scene.camera = ob_auto_camera
light_auto_sun = bpy.data.lights.new('AutoSun', 'SUN')
light_auto_sun.energy = 3.0
light_auto_sun.angle = 0.0523599
ob_auto_sun = bpy.data.objects.new('AutoSun', light_auto_sun)
scene.collection.objects.link(ob_auto_sun)
ob_auto_sun.rotation_euler = (0.872665, 0.174533, 0.523599)
bpy.context.view_layer.update()
